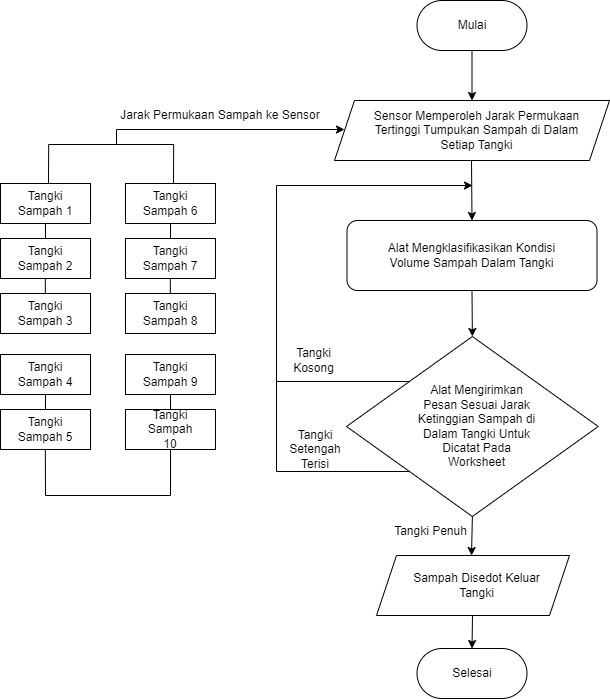

The diagram above was exported from draw.io. Its source (the exported page's mxGraphModel, read from the mxfile embedded in the PNG):
<mxGraphModel dx="1760" dy="956" grid="1" gridSize="10" guides="1" tooltips="1" connect="1" arrows="1" fold="1" page="1" pageScale="1" pageWidth="850" pageHeight="1100" math="0" shadow="0">
  <root>
    <mxCell id="0" />
    <mxCell id="1" parent="0" />
    <mxCell id="evdMYt5pAjGn6ACn6bxd-1" value="" style="rounded=1;whiteSpace=wrap;html=1;arcSize=50;" parent="1" vertex="1">
      <mxGeometry x="546.5" y="120" width="110" height="50" as="geometry" />
    </mxCell>
    <mxCell id="evdMYt5pAjGn6ACn6bxd-2" value="Mulai" style="text;html=1;align=center;verticalAlign=middle;whiteSpace=wrap;rounded=0;" parent="1" vertex="1">
      <mxGeometry x="571.5" y="130" width="60" height="30" as="geometry" />
    </mxCell>
    <mxCell id="evdMYt5pAjGn6ACn6bxd-3" value="" style="shape=parallelogram;perimeter=parallelogramPerimeter;whiteSpace=wrap;html=1;fixedSize=1;" parent="1" vertex="1">
      <mxGeometry x="464" y="220" width="275" height="60" as="geometry" />
    </mxCell>
    <mxCell id="evdMYt5pAjGn6ACn6bxd-4" value="Sensor Memperoleh Jarak Permukaan Tertinggi Tumpukan Sampah di Dalam Setiap Tangki" style="text;html=1;align=center;verticalAlign=middle;whiteSpace=wrap;rounded=0;" parent="1" vertex="1">
      <mxGeometry x="499" y="235" width="215" height="30" as="geometry" />
    </mxCell>
    <mxCell id="evdMYt5pAjGn6ACn6bxd-5" value="" style="rounded=1;whiteSpace=wrap;html=1;" parent="1" vertex="1">
      <mxGeometry x="476.5" y="340" width="250" height="70" as="geometry" />
    </mxCell>
    <mxCell id="evdMYt5pAjGn6ACn6bxd-7" value="Alat Mengklasifikasikan Kondisi Volume Sampah Dalam Tangki" style="text;html=1;align=center;verticalAlign=middle;whiteSpace=wrap;rounded=0;" parent="1" vertex="1">
      <mxGeometry x="505.25" y="360" width="192.5" height="30" as="geometry" />
    </mxCell>
    <mxCell id="evdMYt5pAjGn6ACn6bxd-8" value="" style="rounded=0;whiteSpace=wrap;html=1;" parent="1" vertex="1">
      <mxGeometry x="130" y="303" width="90" height="40" as="geometry" />
    </mxCell>
    <mxCell id="evdMYt5pAjGn6ACn6bxd-9" value="Tangki Sampah 1" style="text;html=1;align=center;verticalAlign=middle;whiteSpace=wrap;rounded=0;" parent="1" vertex="1">
      <mxGeometry x="145" y="308" width="60" height="30" as="geometry" />
    </mxCell>
    <mxCell id="evdMYt5pAjGn6ACn6bxd-10" value="" style="rounded=0;whiteSpace=wrap;html=1;" parent="1" vertex="1">
      <mxGeometry x="130" y="358" width="90" height="40" as="geometry" />
    </mxCell>
    <mxCell id="evdMYt5pAjGn6ACn6bxd-11" value="Tangki Sampah 2" style="text;html=1;align=center;verticalAlign=middle;whiteSpace=wrap;rounded=0;" parent="1" vertex="1">
      <mxGeometry x="145" y="363" width="60" height="30" as="geometry" />
    </mxCell>
    <mxCell id="evdMYt5pAjGn6ACn6bxd-33" value="" style="endArrow=none;html=1;rounded=0;entryX=0.5;entryY=0;entryDx=0;entryDy=0;exitX=0.5;exitY=1;exitDx=0;exitDy=0;" parent="1" target="evdMYt5pAjGn6ACn6bxd-10" edge="1" source="evdMYt5pAjGn6ACn6bxd-8">
      <mxGeometry width="50" height="50" relative="1" as="geometry">
        <mxPoint x="187" y="348" as="sourcePoint" />
        <mxPoint x="184" y="343" as="targetPoint" />
      </mxGeometry>
    </mxCell>
    <mxCell id="evdMYt5pAjGn6ACn6bxd-35" value="" style="rounded=0;whiteSpace=wrap;html=1;" parent="1" vertex="1">
      <mxGeometry x="130" y="413" width="90" height="40" as="geometry" />
    </mxCell>
    <mxCell id="evdMYt5pAjGn6ACn6bxd-36" value="Tangki Sampah 3" style="text;html=1;align=center;verticalAlign=middle;whiteSpace=wrap;rounded=0;" parent="1" vertex="1">
      <mxGeometry x="145" y="418" width="60" height="30" as="geometry" />
    </mxCell>
    <mxCell id="evdMYt5pAjGn6ACn6bxd-58" value="" style="endArrow=classic;html=1;rounded=0;entryX=0;entryY=0.5;entryDx=0;entryDy=0;" parent="1" edge="1">
      <mxGeometry width="50" height="50" relative="1" as="geometry">
        <mxPoint x="246" y="264" as="sourcePoint" />
        <mxPoint x="474" y="249" as="targetPoint" />
        <Array as="points">
          <mxPoint x="246" y="249" />
        </Array>
      </mxGeometry>
    </mxCell>
    <mxCell id="evdMYt5pAjGn6ACn6bxd-66" value="" style="endArrow=classic;html=1;rounded=0;exitX=0.5;exitY=1;exitDx=0;exitDy=0;entryX=0.5;entryY=0;entryDx=0;entryDy=0;" parent="1" source="evdMYt5pAjGn6ACn6bxd-1" target="evdMYt5pAjGn6ACn6bxd-3" edge="1">
      <mxGeometry width="50" height="50" relative="1" as="geometry">
        <mxPoint x="296" y="265" as="sourcePoint" />
        <mxPoint x="346" y="215" as="targetPoint" />
      </mxGeometry>
    </mxCell>
    <mxCell id="evdMYt5pAjGn6ACn6bxd-67" value="" style="endArrow=classic;html=1;rounded=0;exitX=0.5;exitY=1;exitDx=0;exitDy=0;entryX=0.5;entryY=0;entryDx=0;entryDy=0;" parent="1" target="evdMYt5pAjGn6ACn6bxd-5" edge="1">
      <mxGeometry width="50" height="50" relative="1" as="geometry">
        <mxPoint x="601" y="280" as="sourcePoint" />
        <mxPoint x="601" y="330" as="targetPoint" />
      </mxGeometry>
    </mxCell>
    <mxCell id="evdMYt5pAjGn6ACn6bxd-68" value="Jarak Permukaan Sampah ke Sensor" style="text;html=1;align=center;verticalAlign=middle;whiteSpace=wrap;rounded=0;" parent="1" vertex="1">
      <mxGeometry x="240" y="220" width="220" height="30" as="geometry" />
    </mxCell>
    <mxCell id="evdMYt5pAjGn6ACn6bxd-69" value="" style="rhombus;whiteSpace=wrap;html=1;" parent="1" vertex="1">
      <mxGeometry x="476" y="456" width="251.75" height="180" as="geometry" />
    </mxCell>
    <mxCell id="evdMYt5pAjGn6ACn6bxd-70" value="Alat Mengirimkan Pesan Sesuai Jarak Ketinggian Sampah di Dalam Tangki Untuk Dicatat Pada Worksheet" style="text;html=1;align=center;verticalAlign=middle;whiteSpace=wrap;rounded=0;" parent="1" vertex="1">
      <mxGeometry x="544.25" y="531" width="124.5" height="30" as="geometry" />
    </mxCell>
    <mxCell id="evdMYt5pAjGn6ACn6bxd-72" value="" style="endArrow=classic;html=1;rounded=0;exitX=0;exitY=1;exitDx=0;exitDy=0;" parent="1" source="evdMYt5pAjGn6ACn6bxd-69" edge="1">
      <mxGeometry width="50" height="50" relative="1" as="geometry">
        <mxPoint x="346" y="305" as="sourcePoint" />
        <mxPoint x="602" y="305" as="targetPoint" />
        <Array as="points">
          <mxPoint x="406" y="591" />
          <mxPoint x="406" y="305" />
        </Array>
      </mxGeometry>
    </mxCell>
    <mxCell id="evdMYt5pAjGn6ACn6bxd-75" value="" style="endArrow=none;html=1;rounded=0;entryX=0;entryY=0;entryDx=0;entryDy=0;" parent="1" target="evdMYt5pAjGn6ACn6bxd-69" edge="1">
      <mxGeometry width="50" height="50" relative="1" as="geometry">
        <mxPoint x="406" y="501" as="sourcePoint" />
        <mxPoint x="306" y="376" as="targetPoint" />
      </mxGeometry>
    </mxCell>
    <mxCell id="evdMYt5pAjGn6ACn6bxd-76" value="" style="endArrow=classic;html=1;rounded=0;entryX=0.5;entryY=0;entryDx=0;entryDy=0;exitX=0.5;exitY=1;exitDx=0;exitDy=0;" parent="1" source="evdMYt5pAjGn6ACn6bxd-5" target="evdMYt5pAjGn6ACn6bxd-69" edge="1">
      <mxGeometry width="50" height="50" relative="1" as="geometry">
        <mxPoint x="256" y="485" as="sourcePoint" />
        <mxPoint x="306" y="435" as="targetPoint" />
      </mxGeometry>
    </mxCell>
    <mxCell id="evdMYt5pAjGn6ACn6bxd-77" value="Tangki Kosong" style="text;html=1;align=center;verticalAlign=middle;whiteSpace=wrap;rounded=0;" parent="1" vertex="1">
      <mxGeometry x="409.5" y="465" width="67" height="30" as="geometry" />
    </mxCell>
    <mxCell id="evdMYt5pAjGn6ACn6bxd-78" value="Tangki Setengah Terisi" style="text;html=1;align=center;verticalAlign=middle;whiteSpace=wrap;rounded=0;" parent="1" vertex="1">
      <mxGeometry x="408.5" y="554" width="72" height="30" as="geometry" />
    </mxCell>
    <mxCell id="evdMYt5pAjGn6ACn6bxd-79" value="" style="endArrow=classic;html=1;rounded=0;exitX=0.5;exitY=1;exitDx=0;exitDy=0;" parent="1" source="evdMYt5pAjGn6ACn6bxd-69" edge="1">
      <mxGeometry width="50" height="50" relative="1" as="geometry">
        <mxPoint x="612" y="420" as="sourcePoint" />
        <mxPoint x="601" y="675" as="targetPoint" />
      </mxGeometry>
    </mxCell>
    <mxCell id="evdMYt5pAjGn6ACn6bxd-80" value="" style="shape=parallelogram;perimeter=parallelogramPerimeter;whiteSpace=wrap;html=1;fixedSize=1;" parent="1" vertex="1">
      <mxGeometry x="506" y="675" width="193" height="60" as="geometry" />
    </mxCell>
    <mxCell id="evdMYt5pAjGn6ACn6bxd-81" value="Sampah Disedot Keluar Tangki" style="text;html=1;align=center;verticalAlign=middle;whiteSpace=wrap;rounded=0;" parent="1" vertex="1">
      <mxGeometry x="531.13" y="690" width="150.75" height="30" as="geometry" />
    </mxCell>
    <mxCell id="evdMYt5pAjGn6ACn6bxd-82" value="Tangki Penuh" style="text;html=1;align=center;verticalAlign=middle;whiteSpace=wrap;rounded=0;" parent="1" vertex="1">
      <mxGeometry x="514.25" y="636" width="93" height="30" as="geometry" />
    </mxCell>
    <mxCell id="evdMYt5pAjGn6ACn6bxd-83" value="" style="rounded=1;whiteSpace=wrap;html=1;arcSize=50;" parent="1" vertex="1">
      <mxGeometry x="546.5" y="768" width="110" height="50" as="geometry" />
    </mxCell>
    <mxCell id="evdMYt5pAjGn6ACn6bxd-84" value="Selesai" style="text;html=1;align=center;verticalAlign=middle;whiteSpace=wrap;rounded=0;" parent="1" vertex="1">
      <mxGeometry x="571.5" y="778" width="60" height="30" as="geometry" />
    </mxCell>
    <mxCell id="evdMYt5pAjGn6ACn6bxd-85" value="" style="endArrow=classic;html=1;rounded=0;entryX=0.5;entryY=0;entryDx=0;entryDy=0;" parent="1" target="evdMYt5pAjGn6ACn6bxd-83" edge="1">
      <mxGeometry width="50" height="50" relative="1" as="geometry">
        <mxPoint x="602" y="735" as="sourcePoint" />
        <mxPoint x="611" y="685" as="targetPoint" />
      </mxGeometry>
    </mxCell>
    <mxCell id="iZpgvLpexSWH8GPfpgR5-1" value="" style="endArrow=none;html=1;rounded=0;entryX=0.5;entryY=0;entryDx=0;entryDy=0;exitX=0.5;exitY=1;exitDx=0;exitDy=0;" edge="1" parent="1">
      <mxGeometry width="50" height="50" relative="1" as="geometry">
        <mxPoint x="174.82999999999998" y="398" as="sourcePoint" />
        <mxPoint x="174.82999999999998" y="413" as="targetPoint" />
      </mxGeometry>
    </mxCell>
    <mxCell id="iZpgvLpexSWH8GPfpgR5-2" value="" style="rounded=0;whiteSpace=wrap;html=1;" vertex="1" parent="1">
      <mxGeometry x="130" y="474" width="90" height="40" as="geometry" />
    </mxCell>
    <mxCell id="iZpgvLpexSWH8GPfpgR5-3" value="Tangki Sampah 4" style="text;html=1;align=center;verticalAlign=middle;whiteSpace=wrap;rounded=0;" vertex="1" parent="1">
      <mxGeometry x="145" y="479" width="60" height="30" as="geometry" />
    </mxCell>
    <mxCell id="iZpgvLpexSWH8GPfpgR5-4" value="" style="rounded=0;whiteSpace=wrap;html=1;" vertex="1" parent="1">
      <mxGeometry x="130" y="529" width="90" height="40" as="geometry" />
    </mxCell>
    <mxCell id="iZpgvLpexSWH8GPfpgR5-5" value="Tangki Sampah 5" style="text;html=1;align=center;verticalAlign=middle;whiteSpace=wrap;rounded=0;" vertex="1" parent="1">
      <mxGeometry x="145" y="534" width="60" height="30" as="geometry" />
    </mxCell>
    <mxCell id="iZpgvLpexSWH8GPfpgR5-6" value="" style="endArrow=none;html=1;rounded=0;entryX=0.5;entryY=0;entryDx=0;entryDy=0;exitX=0.5;exitY=1;exitDx=0;exitDy=0;" edge="1" parent="1" source="iZpgvLpexSWH8GPfpgR5-2" target="iZpgvLpexSWH8GPfpgR5-4">
      <mxGeometry width="50" height="50" relative="1" as="geometry">
        <mxPoint x="187" y="519" as="sourcePoint" />
        <mxPoint x="184" y="514" as="targetPoint" />
      </mxGeometry>
    </mxCell>
    <mxCell id="iZpgvLpexSWH8GPfpgR5-9" value="" style="endArrow=none;html=1;rounded=0;exitX=0.5;exitY=1;exitDx=0;exitDy=0;" edge="1" parent="1" target="iZpgvLpexSWH8GPfpgR5-21">
      <mxGeometry width="50" height="50" relative="1" as="geometry">
        <mxPoint x="174.82999999999998" y="569" as="sourcePoint" />
        <mxPoint x="298" y="585" as="targetPoint" />
        <Array as="points">
          <mxPoint x="175" y="615" />
          <mxPoint x="300" y="615" />
        </Array>
      </mxGeometry>
    </mxCell>
    <mxCell id="iZpgvLpexSWH8GPfpgR5-10" value="" style="rounded=0;whiteSpace=wrap;html=1;" vertex="1" parent="1">
      <mxGeometry x="255" y="303" width="90" height="40" as="geometry" />
    </mxCell>
    <mxCell id="iZpgvLpexSWH8GPfpgR5-11" value="Tangki Sampah 6" style="text;html=1;align=center;verticalAlign=middle;whiteSpace=wrap;rounded=0;" vertex="1" parent="1">
      <mxGeometry x="270" y="308" width="60" height="30" as="geometry" />
    </mxCell>
    <mxCell id="iZpgvLpexSWH8GPfpgR5-12" value="" style="rounded=0;whiteSpace=wrap;html=1;" vertex="1" parent="1">
      <mxGeometry x="255" y="358" width="90" height="40" as="geometry" />
    </mxCell>
    <mxCell id="iZpgvLpexSWH8GPfpgR5-13" value="Tangki Sampah 7" style="text;html=1;align=center;verticalAlign=middle;whiteSpace=wrap;rounded=0;" vertex="1" parent="1">
      <mxGeometry x="270" y="363" width="60" height="30" as="geometry" />
    </mxCell>
    <mxCell id="iZpgvLpexSWH8GPfpgR5-14" value="" style="endArrow=none;html=1;rounded=0;entryX=0.5;entryY=0;entryDx=0;entryDy=0;exitX=0.5;exitY=1;exitDx=0;exitDy=0;" edge="1" parent="1" source="iZpgvLpexSWH8GPfpgR5-10" target="iZpgvLpexSWH8GPfpgR5-12">
      <mxGeometry width="50" height="50" relative="1" as="geometry">
        <mxPoint x="312" y="348" as="sourcePoint" />
        <mxPoint x="309" y="343" as="targetPoint" />
      </mxGeometry>
    </mxCell>
    <mxCell id="iZpgvLpexSWH8GPfpgR5-15" value="" style="rounded=0;whiteSpace=wrap;html=1;" vertex="1" parent="1">
      <mxGeometry x="255" y="413" width="90" height="40" as="geometry" />
    </mxCell>
    <mxCell id="iZpgvLpexSWH8GPfpgR5-16" value="Tangki Sampah 8" style="text;html=1;align=center;verticalAlign=middle;whiteSpace=wrap;rounded=0;" vertex="1" parent="1">
      <mxGeometry x="270" y="418" width="60" height="30" as="geometry" />
    </mxCell>
    <mxCell id="iZpgvLpexSWH8GPfpgR5-17" value="" style="endArrow=none;html=1;rounded=0;entryX=0.5;entryY=0;entryDx=0;entryDy=0;exitX=0.5;exitY=1;exitDx=0;exitDy=0;" edge="1" parent="1">
      <mxGeometry width="50" height="50" relative="1" as="geometry">
        <mxPoint x="299.83" y="398" as="sourcePoint" />
        <mxPoint x="299.83" y="413" as="targetPoint" />
      </mxGeometry>
    </mxCell>
    <mxCell id="iZpgvLpexSWH8GPfpgR5-18" value="" style="rounded=0;whiteSpace=wrap;html=1;" vertex="1" parent="1">
      <mxGeometry x="255" y="474" width="90" height="40" as="geometry" />
    </mxCell>
    <mxCell id="iZpgvLpexSWH8GPfpgR5-19" value="Tangki Sampah 9" style="text;html=1;align=center;verticalAlign=middle;whiteSpace=wrap;rounded=0;" vertex="1" parent="1">
      <mxGeometry x="270" y="479" width="60" height="30" as="geometry" />
    </mxCell>
    <mxCell id="iZpgvLpexSWH8GPfpgR5-20" value="" style="rounded=0;whiteSpace=wrap;html=1;" vertex="1" parent="1">
      <mxGeometry x="255" y="529" width="90" height="40" as="geometry" />
    </mxCell>
    <mxCell id="iZpgvLpexSWH8GPfpgR5-21" value="Tangki Sampah 10" style="text;html=1;align=center;verticalAlign=middle;whiteSpace=wrap;rounded=0;" vertex="1" parent="1">
      <mxGeometry x="270" y="534" width="60" height="30" as="geometry" />
    </mxCell>
    <mxCell id="iZpgvLpexSWH8GPfpgR5-22" value="" style="endArrow=none;html=1;rounded=0;entryX=0.5;entryY=0;entryDx=0;entryDy=0;exitX=0.5;exitY=1;exitDx=0;exitDy=0;" edge="1" parent="1" source="iZpgvLpexSWH8GPfpgR5-18" target="iZpgvLpexSWH8GPfpgR5-20">
      <mxGeometry width="50" height="50" relative="1" as="geometry">
        <mxPoint x="312" y="519" as="sourcePoint" />
        <mxPoint x="309" y="514" as="targetPoint" />
      </mxGeometry>
    </mxCell>
    <mxCell id="iZpgvLpexSWH8GPfpgR5-24" value="" style="endArrow=none;html=1;rounded=0;" edge="1" parent="1">
      <mxGeometry width="50" height="50" relative="1" as="geometry">
        <mxPoint x="178" y="303" as="sourcePoint" />
        <mxPoint x="303" y="303" as="targetPoint" />
        <Array as="points">
          <mxPoint x="178.17000000000002" y="264" />
          <mxPoint x="303.17" y="264" />
        </Array>
      </mxGeometry>
    </mxCell>
  </root>
</mxGraphModel>